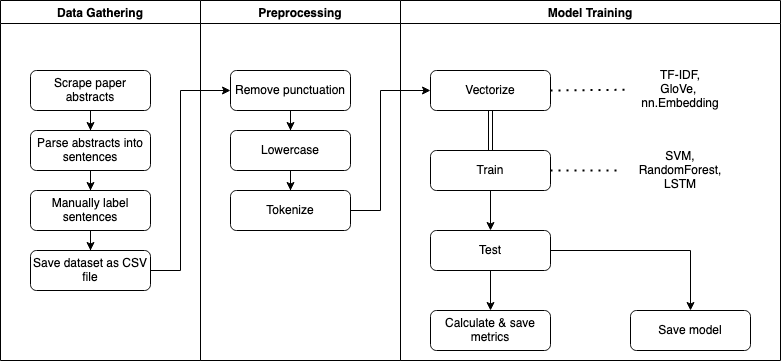

The diagram above was exported from draw.io. Its source (the exported page's mxGraphModel, read from the mxfile embedded in the PNG):
<mxGraphModel dx="2066" dy="767" grid="1" gridSize="10" guides="1" tooltips="1" connect="1" arrows="1" fold="1" page="1" pageScale="1" pageWidth="827" pageHeight="1169" math="0" shadow="0">
  <root>
    <mxCell id="WIyWlLk6GJQsqaUBKTNV-0" />
    <mxCell id="WIyWlLk6GJQsqaUBKTNV-1" parent="WIyWlLk6GJQsqaUBKTNV-0" />
    <mxCell id="idJzYILmlKFjNwcEofW8-412" value="" style="edgeStyle=orthogonalEdgeStyle;rounded=0;orthogonalLoop=1;jettySize=auto;html=1;" parent="WIyWlLk6GJQsqaUBKTNV-1" source="WIyWlLk6GJQsqaUBKTNV-3" target="idJzYILmlKFjNwcEofW8-400" edge="1">
      <mxGeometry relative="1" as="geometry" />
    </mxCell>
    <mxCell id="WIyWlLk6GJQsqaUBKTNV-3" value="Scrape paper abstracts" style="rounded=1;whiteSpace=wrap;html=1;fontSize=12;glass=0;strokeWidth=1;shadow=0;" parent="WIyWlLk6GJQsqaUBKTNV-1" vertex="1">
      <mxGeometry x="40" y="150" width="120" height="40" as="geometry" />
    </mxCell>
    <mxCell id="idJzYILmlKFjNwcEofW8-413" value="" style="edgeStyle=orthogonalEdgeStyle;rounded=0;orthogonalLoop=1;jettySize=auto;html=1;" parent="WIyWlLk6GJQsqaUBKTNV-1" source="idJzYILmlKFjNwcEofW8-400" target="idJzYILmlKFjNwcEofW8-401" edge="1">
      <mxGeometry relative="1" as="geometry" />
    </mxCell>
    <mxCell id="idJzYILmlKFjNwcEofW8-400" value="Parse abstracts into sentences" style="rounded=1;whiteSpace=wrap;html=1;fontSize=12;glass=0;strokeWidth=1;shadow=0;" parent="WIyWlLk6GJQsqaUBKTNV-1" vertex="1">
      <mxGeometry x="40" y="210" width="120" height="40" as="geometry" />
    </mxCell>
    <mxCell id="idJzYILmlKFjNwcEofW8-406" value="" style="edgeStyle=orthogonalEdgeStyle;rounded=0;orthogonalLoop=1;jettySize=auto;html=1;" parent="WIyWlLk6GJQsqaUBKTNV-1" source="idJzYILmlKFjNwcEofW8-401" target="idJzYILmlKFjNwcEofW8-403" edge="1">
      <mxGeometry relative="1" as="geometry" />
    </mxCell>
    <mxCell id="idJzYILmlKFjNwcEofW8-401" value="Manually label sentences" style="rounded=1;whiteSpace=wrap;html=1;fontSize=12;glass=0;strokeWidth=1;shadow=0;" parent="WIyWlLk6GJQsqaUBKTNV-1" vertex="1">
      <mxGeometry x="40" y="270" width="120" height="40" as="geometry" />
    </mxCell>
    <mxCell id="idJzYILmlKFjNwcEofW8-454" value="" style="edgeStyle=orthogonalEdgeStyle;rounded=0;orthogonalLoop=1;jettySize=auto;html=1;entryX=0;entryY=0.5;entryDx=0;entryDy=0;" parent="WIyWlLk6GJQsqaUBKTNV-1" source="idJzYILmlKFjNwcEofW8-403" target="idJzYILmlKFjNwcEofW8-415" edge="1">
      <mxGeometry relative="1" as="geometry">
        <mxPoint x="100" y="440" as="targetPoint" />
        <Array as="points">
          <mxPoint x="190" y="350" />
          <mxPoint x="190" y="170" />
        </Array>
      </mxGeometry>
    </mxCell>
    <mxCell id="idJzYILmlKFjNwcEofW8-403" value="Save dataset as CSV file" style="rounded=1;whiteSpace=wrap;html=1;fontSize=12;glass=0;strokeWidth=1;shadow=0;" parent="WIyWlLk6GJQsqaUBKTNV-1" vertex="1">
      <mxGeometry x="40" y="330" width="120" height="40" as="geometry" />
    </mxCell>
    <mxCell id="idJzYILmlKFjNwcEofW8-418" value="" style="edgeStyle=orthogonalEdgeStyle;rounded=0;orthogonalLoop=1;jettySize=auto;html=1;" parent="WIyWlLk6GJQsqaUBKTNV-1" source="idJzYILmlKFjNwcEofW8-415" target="idJzYILmlKFjNwcEofW8-416" edge="1">
      <mxGeometry relative="1" as="geometry" />
    </mxCell>
    <mxCell id="idJzYILmlKFjNwcEofW8-415" value="Remove punctuation" style="rounded=1;whiteSpace=wrap;html=1;fontSize=12;glass=0;strokeWidth=1;shadow=0;" parent="WIyWlLk6GJQsqaUBKTNV-1" vertex="1">
      <mxGeometry x="240" y="150" width="120" height="40" as="geometry" />
    </mxCell>
    <mxCell id="idJzYILmlKFjNwcEofW8-419" value="" style="edgeStyle=orthogonalEdgeStyle;rounded=0;orthogonalLoop=1;jettySize=auto;html=1;" parent="WIyWlLk6GJQsqaUBKTNV-1" source="idJzYILmlKFjNwcEofW8-416" target="idJzYILmlKFjNwcEofW8-417" edge="1">
      <mxGeometry relative="1" as="geometry" />
    </mxCell>
    <mxCell id="idJzYILmlKFjNwcEofW8-416" value="Lowercase" style="rounded=1;whiteSpace=wrap;html=1;fontSize=12;glass=0;strokeWidth=1;shadow=0;" parent="WIyWlLk6GJQsqaUBKTNV-1" vertex="1">
      <mxGeometry x="240" y="210" width="120" height="40" as="geometry" />
    </mxCell>
    <mxCell id="idJzYILmlKFjNwcEofW8-455" value="" style="edgeStyle=orthogonalEdgeStyle;rounded=0;orthogonalLoop=1;jettySize=auto;html=1;entryX=0;entryY=0.5;entryDx=0;entryDy=0;" parent="WIyWlLk6GJQsqaUBKTNV-1" source="idJzYILmlKFjNwcEofW8-417" target="idJzYILmlKFjNwcEofW8-420" edge="1">
      <mxGeometry relative="1" as="geometry">
        <Array as="points">
          <mxPoint x="390" y="290" />
          <mxPoint x="390" y="170" />
        </Array>
      </mxGeometry>
    </mxCell>
    <mxCell id="idJzYILmlKFjNwcEofW8-417" value="Tokenize" style="rounded=1;whiteSpace=wrap;html=1;fontSize=12;glass=0;strokeWidth=1;shadow=0;" parent="WIyWlLk6GJQsqaUBKTNV-1" vertex="1">
      <mxGeometry x="240" y="270" width="120" height="40" as="geometry" />
    </mxCell>
    <mxCell id="idJzYILmlKFjNwcEofW8-439" value="" style="edgeStyle=orthogonalEdgeStyle;shape=link;rounded=0;orthogonalLoop=1;jettySize=auto;html=1;" parent="WIyWlLk6GJQsqaUBKTNV-1" source="idJzYILmlKFjNwcEofW8-420" target="idJzYILmlKFjNwcEofW8-436" edge="1">
      <mxGeometry relative="1" as="geometry" />
    </mxCell>
    <mxCell id="idJzYILmlKFjNwcEofW8-420" value="Vectorize" style="rounded=1;whiteSpace=wrap;html=1;fontSize=12;glass=0;strokeWidth=1;shadow=0;" parent="WIyWlLk6GJQsqaUBKTNV-1" vertex="1">
      <mxGeometry x="440" y="150" width="120" height="40" as="geometry" />
    </mxCell>
    <mxCell id="idJzYILmlKFjNwcEofW8-426" value="" style="endArrow=none;dashed=1;html=1;dashPattern=1 3;strokeWidth=2;rounded=0;exitX=1;exitY=0.5;exitDx=0;exitDy=0;" parent="WIyWlLk6GJQsqaUBKTNV-1" source="idJzYILmlKFjNwcEofW8-420" target="idJzYILmlKFjNwcEofW8-434" edge="1">
      <mxGeometry width="50" height="50" relative="1" as="geometry">
        <mxPoint x="570" y="170" as="sourcePoint" />
        <mxPoint x="610" y="190" as="targetPoint" />
      </mxGeometry>
    </mxCell>
    <mxCell id="idJzYILmlKFjNwcEofW8-444" value="" style="edgeStyle=orthogonalEdgeStyle;rounded=0;orthogonalLoop=1;jettySize=auto;html=1;" parent="WIyWlLk6GJQsqaUBKTNV-1" source="idJzYILmlKFjNwcEofW8-436" target="idJzYILmlKFjNwcEofW8-442" edge="1">
      <mxGeometry relative="1" as="geometry" />
    </mxCell>
    <mxCell id="idJzYILmlKFjNwcEofW8-448" style="edgeStyle=orthogonalEdgeStyle;rounded=0;orthogonalLoop=1;jettySize=auto;html=1;entryX=0.5;entryY=0;entryDx=0;entryDy=0;exitX=1;exitY=0.5;exitDx=0;exitDy=0;" parent="WIyWlLk6GJQsqaUBKTNV-1" source="idJzYILmlKFjNwcEofW8-442" target="idJzYILmlKFjNwcEofW8-446" edge="1">
      <mxGeometry relative="1" as="geometry" />
    </mxCell>
    <mxCell id="idJzYILmlKFjNwcEofW8-436" value="Train" style="rounded=1;whiteSpace=wrap;html=1;fontSize=12;glass=0;strokeWidth=1;shadow=0;" parent="WIyWlLk6GJQsqaUBKTNV-1" vertex="1">
      <mxGeometry x="440" y="230" width="120" height="40" as="geometry" />
    </mxCell>
    <mxCell id="idJzYILmlKFjNwcEofW8-445" value="" style="edgeStyle=orthogonalEdgeStyle;rounded=0;orthogonalLoop=1;jettySize=auto;html=1;" parent="WIyWlLk6GJQsqaUBKTNV-1" source="idJzYILmlKFjNwcEofW8-442" target="idJzYILmlKFjNwcEofW8-443" edge="1">
      <mxGeometry relative="1" as="geometry" />
    </mxCell>
    <mxCell id="idJzYILmlKFjNwcEofW8-442" value="Test" style="rounded=1;whiteSpace=wrap;html=1;fontSize=12;glass=0;strokeWidth=1;shadow=0;" parent="WIyWlLk6GJQsqaUBKTNV-1" vertex="1">
      <mxGeometry x="440" y="310" width="120" height="40" as="geometry" />
    </mxCell>
    <mxCell id="idJzYILmlKFjNwcEofW8-443" value="Calculate &amp;amp; save metrics" style="rounded=1;whiteSpace=wrap;html=1;fontSize=12;glass=0;strokeWidth=1;shadow=0;" parent="WIyWlLk6GJQsqaUBKTNV-1" vertex="1">
      <mxGeometry x="440" y="390" width="120" height="40" as="geometry" />
    </mxCell>
    <mxCell id="idJzYILmlKFjNwcEofW8-446" value="Save model" style="rounded=1;whiteSpace=wrap;html=1;fontSize=12;glass=0;strokeWidth=1;shadow=0;" parent="WIyWlLk6GJQsqaUBKTNV-1" vertex="1">
      <mxGeometry x="640" y="390" width="120" height="40" as="geometry" />
    </mxCell>
    <mxCell id="idJzYILmlKFjNwcEofW8-450" value="Data Gathering" style="swimlane;" parent="WIyWlLk6GJQsqaUBKTNV-1" vertex="1">
      <mxGeometry x="10" y="80" width="200" height="360" as="geometry" />
    </mxCell>
    <mxCell id="idJzYILmlKFjNwcEofW8-451" value="Preprocessing" style="swimlane;" parent="WIyWlLk6GJQsqaUBKTNV-1" vertex="1">
      <mxGeometry x="210" y="80" width="200" height="360" as="geometry" />
    </mxCell>
    <mxCell id="idJzYILmlKFjNwcEofW8-452" value="Model Training" style="swimlane;" parent="WIyWlLk6GJQsqaUBKTNV-1" vertex="1">
      <mxGeometry x="410" y="80" width="380" height="360" as="geometry" />
    </mxCell>
    <mxCell id="idJzYILmlKFjNwcEofW8-434" value="TF-IDF, &lt;br&gt;GloVe,&amp;nbsp; nn.Embedding" style="text;html=1;strokeColor=none;fillColor=none;align=center;verticalAlign=middle;whiteSpace=wrap;rounded=0;" parent="idJzYILmlKFjNwcEofW8-452" vertex="1">
      <mxGeometry x="230" y="77.5" width="100" height="22.5" as="geometry" />
    </mxCell>
    <mxCell id="idJzYILmlKFjNwcEofW8-458" value="SVM, RandomForest, LSTM" style="text;html=1;strokeColor=none;fillColor=none;align=center;verticalAlign=middle;whiteSpace=wrap;rounded=0;" parent="idJzYILmlKFjNwcEofW8-452" vertex="1">
      <mxGeometry x="230" y="158.75" width="100" height="22.5" as="geometry" />
    </mxCell>
    <mxCell id="idJzYILmlKFjNwcEofW8-457" value="" style="endArrow=none;dashed=1;html=1;dashPattern=1 3;strokeWidth=2;rounded=0;exitX=1;exitY=0.5;exitDx=0;exitDy=0;" parent="WIyWlLk6GJQsqaUBKTNV-1" source="idJzYILmlKFjNwcEofW8-436" edge="1">
      <mxGeometry width="50" height="50" relative="1" as="geometry">
        <mxPoint x="570" y="180" as="sourcePoint" />
        <mxPoint x="630" y="250" as="targetPoint" />
      </mxGeometry>
    </mxCell>
  </root>
</mxGraphModel>